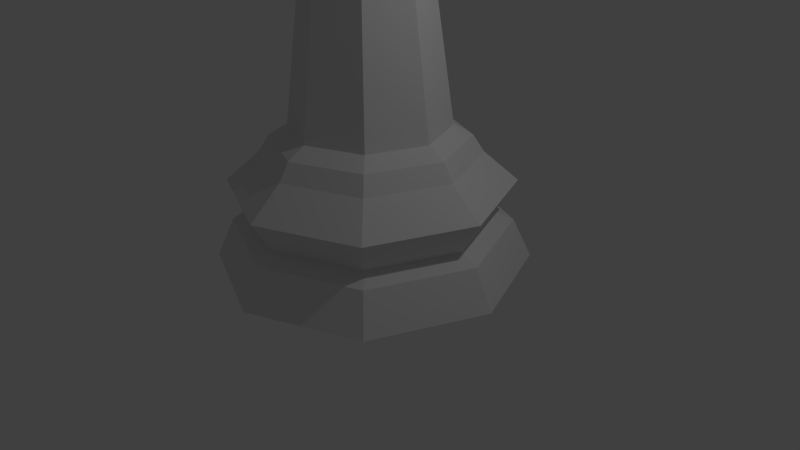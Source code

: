 # Source: LP_Bishop.blend  (saved by Blender 2.75.0; exported with 4.5.12 LTS)
import bpy
from mathutils import Matrix  # noqa: F401  (used for matrix-valued properties, if any)

bpy.ops.wm.read_factory_settings(use_empty=True)
scene = bpy.context.scene
scene.name = 'Scene'

# ---- collections
col_collection_1 = bpy.data.collections.new('Collection 1'); scene.collection.children.link(col_collection_1)

# ---- world
world_world = bpy.data.worlds.new('World'); scene.world = world_world
world_world.color = (0.05088, 0.05088, 0.05088)
world_world.use_sun_shadow = False
world_world.sun_shadow_jitter_overblur = 0.0
world_world.cycles.sampling_method = 'MANUAL'
world_world.cycles.sample_map_resolution = 256

# ---- cameras
cam_camera = bpy.data.cameras.new('Camera')
cam_camera.clip_end = 100.0
cam_camera.lens = 35.0
cam_camera.sensor_width = 32.0
cam_camera.sensor_height = 18.0
cam_camera.ortho_scale = 7.314
cam_camera.dof.focus_distance = 0.0
cam_camera.dof.aperture_fstop = 128.0

# ---- lights
light_lamp = bpy.data.lights.new('Lamp', 'POINT')
light_lamp.transmission_factor = 0.0
light_lamp.cutoff_distance = 30.0
light_lamp.energy = 100.0
light_lamp.shadow_buffer_clip_start = 1.001
light_lamp.shadow_soft_size = 0.1
light_lamp.shadow_maximum_resolution = 0.006
light_lamp.use_absolute_resolution = True
light_lamp.cycles.use_multiple_importance_sampling = False

# ---- meshes
me_cylinder = bpy.data.meshes.new('Cylinder')
me_cylinder.from_pydata([(-0.5521, 0.0, 5.009), (-0.7507, 1.437e-09, 4.463), (-0.5521, 0.0, 3.586), (-0.3904, 0.3904, 5.009), (-0.5309, 0.5309, 4.463), (-0.3904, 0.3904, 3.586), (1.341e-07, 0.5521, 5.009), (1.49e-08, 0.7507, 4.463), (1.341e-07, 0.5521, 3.586), (0.3904, 0.3904, 5.009), (0.5309, 0.5309, 4.463), (0.3904, 0.3904, 3.586), (0.5521, 0.0, 5.009), (0.7507, 1.437e-09, 4.463), (0.5521, 0.0, 3.586), (0.3904, -0.3904, 5.009), (0.5309, -0.5309, 4.463), (0.3904, -0.3904, 3.586), (1.341e-07, -0.5521, 5.009), (1.49e-08, -0.7507, 4.463), (1.341e-07, -0.5521, 3.586), (1.49e-08, -5.96e-08, 5.517), (-0.3904, -0.3904, 5.009), (-0.5309, -0.5309, 4.463), (-0.3904, -0.3904, 3.586), (1.341e-07, 0.7493, 1.326), (0.5298, 0.5298, 1.326), (0.7493, 2.98e-07, 1.326), (0.5298, -0.5298, 1.326), (-1.043e-07, -0.7493, 1.326), (-0.5298, -0.5298, 1.326), (-0.7493, 9.537e-07, 1.326), (-0.5298, 0.5298, 1.326), (1.49e-08, 1.029, 1.062), (0.7279, 0.7279, 1.062), (1.029, 2.384e-07, 1.062), (0.7279, -0.7279, 1.062), (-2.235e-07, -1.029, 1.062), (-0.7279, -0.7279, 1.062), (-1.029, 1.132e-06, 1.062), (-0.7279, 0.7279, 1.062), (1.49e-08, 1.326, 0.3778), (1.49e-08, 1.5, -7.391e-06), (1.061, 1.061, -7.391e-06), (0.9379, 0.9379, 0.3778), (1.5, 1.192e-07, -7.391e-06), (1.326, 1.788e-07, 0.3778), (1.061, -1.061, -7.391e-06), (0.9379, -0.9379, 0.3778), (-4.619e-07, -1.5, -7.391e-06), (-3.427e-07, -1.326, 0.3778), (-1.061, -1.061, -7.391e-06), (-0.9379, -0.9379, 0.3778), (-1.5, 1.431e-06, -7.391e-06), (-1.326, 1.311e-06, 0.3778), (-1.061, 1.061, -7.391e-06), (-0.9379, 0.9379, 0.3778), (1.49e-08, 1.145, 0.4545), (0.8098, 0.8098, 0.4545), (1.145, 1.788e-07, 0.4545), (0.8098, -0.8098, 0.4545), (-3.427e-07, -1.145, 0.4545), (-0.8098, -0.8098, 0.4545), (-1.145, 1.192e-06, 0.4545), (-0.8098, 0.8098, 0.4545), (1.49e-08, 1.349, 0.7824), (0.954, 0.954, 0.7824), (1.349, 1.192e-07, 0.7824), (0.954, -0.954, 0.7824), (-4.619e-07, -1.349, 0.7824), (-0.954, -0.954, 0.7824), (-1.349, 1.371e-06, 0.7824), (-0.954, 0.954, 0.7824), (1.341e-07, 0.9242, 1.227), (0.6535, 0.6535, 1.227), (0.9242, 2.384e-07, 1.227), (0.6535, -0.6535, 1.227), (-2.235e-07, -0.9242, 1.227), (-0.6535, -0.6535, 1.227), (-0.9242, 1.073e-06, 1.227), (-0.6535, 0.6535, 1.227), (-0.3656, -0.3656, 3.043), (-0.5171, 7.749e-07, 3.043), (-1.043e-07, -0.5171, 3.043), (-0.3656, 0.3656, 3.043), (1.341e-07, 0.5171, 3.043), (0.3656, -0.3656, 3.043), (0.5171, 3.576e-07, 3.043), (0.3656, 0.3656, 3.043), (-0.6175, -0.6175, 3.18), (-0.8733, 1.013e-06, 3.18), (-2.235e-07, -0.8733, 3.18), (-0.6175, 0.6175, 3.18), (1.341e-07, 0.8733, 3.18), (0.6175, -0.6175, 3.18), (0.8733, 2.384e-07, 3.18), (0.6175, 0.6175, 3.18), (-0.4785, -0.4785, 3.424), (-0.6767, 8.546e-07, 3.424), (-1.326e-07, -0.6767, 3.424), (-0.4785, 0.4785, 3.424), (1.932e-07, 0.6767, 3.424), (0.4785, -0.4785, 3.424), (0.6767, 3.659e-07, 3.424), (0.4785, 0.4785, 3.424), (1.533e-07, 0.557, 3.338), (0.3939, 0.3939, 3.338), (0.557, 3.495e-07, 3.338), (0.3939, -0.3939, 3.338), (-0.3939, 0.3939, 3.338), (-9.742e-08, -0.557, 3.338), (-0.3939, -0.3939, 3.338), (-0.557, 7.918e-07, 3.338), (-0.1559, -1.863e-09, 5.787), (-0.1559, -1.863e-09, 5.607), (-0.1102, 0.1102, 5.787), (-0.1102, 0.1102, 5.607), (4.657e-09, 0.1559, 5.787), (4.657e-09, 0.1559, 5.607), (0.1102, 0.1102, 5.787), (0.1102, 0.1102, 5.607), (0.1559, 3.725e-09, 5.787), (0.1559, 3.725e-09, 5.607), (1.013e-08, -1.863e-09, 5.517), (0.1102, -0.1102, 5.787), (0.1102, -0.1102, 5.607), (4.657e-09, -0.1559, 5.787), (4.657e-09, -0.1559, 5.607), (-9.313e-10, -1.304e-08, 5.877), (-0.1102, -0.1102, 5.787), (-0.1102, -0.1102, 5.607)], [], [(2, 1, 4, 5), (1, 0, 3, 4), (5, 4, 7, 8), (4, 3, 6, 7), (8, 7, 10, 11), (7, 6, 9, 10), (11, 10, 13, 14), (10, 9, 12, 13), (14, 13, 16, 17), (13, 12, 15, 16), (17, 16, 19, 20), (16, 15, 18, 19), (19, 18, 22, 23), (20, 19, 23, 24), (0, 21, 3), (3, 21, 6), (6, 21, 9), (9, 21, 12), (12, 21, 15), (15, 21, 18), (18, 21, 22), (23, 22, 0, 1), (24, 23, 1, 2), (22, 21, 0), (74, 26, 27, 75), (79, 31, 32, 80), (38, 78, 79, 39), (73, 25, 26, 74), (80, 32, 25, 73), (43, 44, 46, 45), (50, 61, 62, 52), (52, 62, 63, 54), (76, 28, 29, 77), (75, 27, 28, 76), (78, 30, 31, 79), (77, 29, 30, 78), (45, 46, 48, 47), (63, 71, 72, 64), (64, 72, 65, 57), (47, 48, 50, 49), (57, 65, 66, 58), (58, 66, 67, 59), (49, 50, 52, 51), (61, 69, 70, 62), (59, 67, 68, 60), (51, 52, 54, 53), (62, 70, 71, 63), (60, 68, 69, 61), (67, 35, 36, 68), (72, 40, 33, 65), (71, 39, 40, 72), (66, 34, 35, 67), (65, 33, 34, 66), (53, 54, 56, 55), (54, 63, 64, 56), (56, 64, 57, 41), (49, 51, 53, 55, 42, 43, 45, 47), (40, 80, 73, 33), (69, 37, 38, 70), (68, 36, 37, 69), (39, 79, 80, 40), (70, 38, 39, 71), (55, 56, 41, 42), (41, 57, 58, 44), (44, 58, 59, 46), (48, 60, 61, 50), (46, 59, 60, 48), (42, 41, 44, 43), (35, 75, 76, 36), (36, 76, 77, 37), (33, 73, 74, 34), (34, 74, 75, 35), (37, 77, 78, 38), (27, 26, 88, 87), (81, 83, 91, 89), (32, 31, 82, 84), (29, 28, 86, 83), (25, 32, 84, 85), (31, 30, 81, 82), (26, 25, 85, 88), (28, 27, 87, 86), (30, 29, 83, 81), (106, 105, 101, 104), (87, 88, 96, 95), (83, 86, 94, 91), (84, 82, 90, 92), (82, 81, 89, 90), (88, 85, 93, 96), (86, 87, 95, 94), (85, 84, 92, 93), (108, 107, 103, 102), (105, 109, 100, 101), (111, 110, 99, 97), (107, 106, 104, 103), (110, 108, 102, 99), (109, 112, 98, 100), (112, 111, 97, 98), (2, 98, 97, 24), (24, 97, 99, 20), (20, 99, 102, 17), (17, 102, 103, 14), (14, 103, 104, 11), (11, 104, 101, 8), (8, 101, 100, 5), (5, 100, 98, 2), (90, 89, 111, 112), (92, 90, 112, 109), (91, 94, 108, 110), (95, 96, 106, 107), (89, 91, 110, 111), (93, 92, 109, 105), (94, 95, 107, 108), (96, 93, 105, 106), (114, 113, 115, 116), (116, 115, 117, 118), (118, 117, 119, 120), (120, 119, 121, 122), (122, 121, 124, 125), (125, 124, 126, 127), (127, 126, 129, 130), (123, 114, 116), (113, 128, 115), (123, 116, 118), (115, 128, 117), (123, 118, 120), (117, 128, 119), (123, 120, 122), (119, 128, 121), (123, 122, 125), (121, 128, 124), (123, 125, 127), (124, 128, 126), (123, 127, 130), (126, 128, 129), (123, 130, 114), (130, 129, 113, 114), (129, 128, 113)])
me_cylinder.materials.append(None)
me_cylinder.use_remesh_preserve_volume = False
me_cylinder.use_remesh_preserve_attributes = False
me_cylinder.use_mirror_vertex_groups = False
me_cylinder.update()

# ---- objects
ob_lp_bishop = bpy.data.objects.new('LP Bishop', me_cylinder)
ob_lamp = bpy.data.objects.new('Lamp', light_lamp)
ob_camera = bpy.data.objects.new('Camera', cam_camera)

# ---- transforms, parenting, visibility, modifiers, constraints
ob_lp_bishop.location = (0.0, 0.0, 0.0)
ob_lp_bishop.scale = (1.333, 1.333, 1.333)
ob_lp_bishop.lineart.crease_threshold = 0.0
ob_lamp.location = (4.076, 1.005, 5.904)
ob_lamp.rotation_euler = (0.6503, 0.05522, 1.866)
ob_lamp.lock_rotations_4d = False
ob_lamp.empty_display_type = 'ARROWS'
ob_lamp.color = (0.0, 0.0, 0.0, 0.0)
ob_lamp.lineart.crease_threshold = 0.0
ob_camera.location = (7.481, -6.508, 5.344)
ob_camera.rotation_euler = (1.109, 0.01082, 0.8149)
ob_camera.lock_rotations_4d = False
ob_camera.empty_display_type = 'ARROWS'
ob_camera.color = (0.0, 0.0, 0.0, 0.0)
ob_camera.display_type = 'WIRE'
ob_camera.lineart.crease_threshold = 0.0

# ---- collection membership
col_collection_1.objects.link(ob_lp_bishop)
col_collection_1.objects.link(ob_lamp)
col_collection_1.objects.link(ob_camera)

# ---- scene / render settings (as saved in the file)
scene.camera = ob_camera
scene.frame_start = 1; scene.frame_end = 250; scene.frame_set(1)
scene.render.engine = 'BLENDER_EEVEE_NEXT'
scene.render.resolution_percentage = 50
scene.render.dither_intensity = 0.0
scene.cycles.use_denoising = False
scene.cycles.samples = 10
scene.cycles.sampling_pattern = 'TABULATED_SOBOL'
scene.cycles.light_sampling_threshold = 0.0
scene.cycles.use_adaptive_sampling = False
scene.cycles.use_light_tree = False
scene.cycles.blur_glossy = 0.0
scene.cycles.pixel_filter_type = 'GAUSSIAN'
scene.cycles.sample_clamp_indirect = 0.0
scene.view_settings.view_transform = 'Standard'
bpy.context.view_layer.update()
